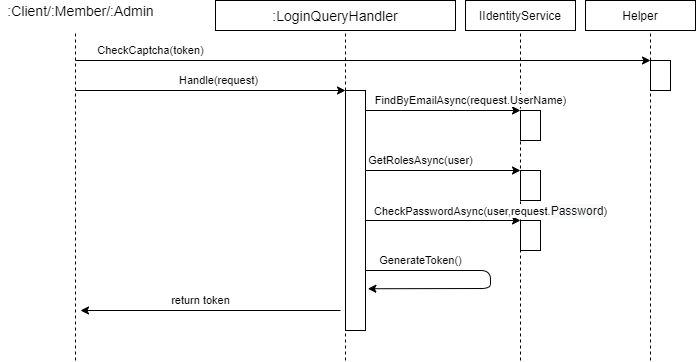

The diagram above was exported from draw.io. Its source (the exported page's mxGraphModel, read from the mxfile embedded in the PNG):
<mxGraphModel dx="1829" dy="690" grid="1" gridSize="10" guides="1" tooltips="1" connect="1" arrows="1" fold="1" page="1" pageScale="1" pageWidth="827" pageHeight="1169" math="0" shadow="0">
  <root>
    <mxCell id="0" />
    <mxCell id="1" parent="0" />
    <mxCell id="yP1wBA7DQTCFsv9yG_OC-85" value="IIdentityService" style="rounded=0;whiteSpace=wrap;html=1;" parent="1" vertex="1">
      <mxGeometry x="465" y="10" width="110" height="30" as="geometry" />
    </mxCell>
    <mxCell id="yP1wBA7DQTCFsv9yG_OC-86" value="&lt;span style=&quot;font-size: 14px&quot;&gt;:LoginQueryHandler&lt;/span&gt;" style="rounded=0;whiteSpace=wrap;html=1;" parent="1" vertex="1">
      <mxGeometry x="215" y="10" width="240" height="30" as="geometry" />
    </mxCell>
    <mxCell id="yP1wBA7DQTCFsv9yG_OC-87" value="Handle(request)" style="endArrow=classic;html=1;entryX=0;entryY=0;entryDx=0;entryDy=0;" parent="1" target="yP1wBA7DQTCFsv9yG_OC-92" edge="1">
      <mxGeometry x="0.0588" y="10" width="50" height="50" relative="1" as="geometry">
        <mxPoint x="75" y="100" as="sourcePoint" />
        <mxPoint x="340" y="100" as="targetPoint" />
        <mxPoint as="offset" />
      </mxGeometry>
    </mxCell>
    <mxCell id="yP1wBA7DQTCFsv9yG_OC-89" value="" style="endArrow=none;dashed=1;html=1;fontSize=11;" parent="1" edge="1">
      <mxGeometry width="50" height="50" relative="1" as="geometry">
        <mxPoint x="75" y="370" as="sourcePoint" />
        <mxPoint x="75" y="40" as="targetPoint" />
      </mxGeometry>
    </mxCell>
    <mxCell id="yP1wBA7DQTCFsv9yG_OC-90" value="" style="endArrow=none;dashed=1;html=1;fontSize=11;" parent="1" edge="1">
      <mxGeometry width="50" height="50" relative="1" as="geometry">
        <mxPoint x="345" y="370" as="sourcePoint" />
        <mxPoint x="345" y="40" as="targetPoint" />
      </mxGeometry>
    </mxCell>
    <mxCell id="yP1wBA7DQTCFsv9yG_OC-91" value="" style="endArrow=none;dashed=1;html=1;fontSize=11;" parent="1" edge="1">
      <mxGeometry width="50" height="50" relative="1" as="geometry">
        <mxPoint x="520" y="370" as="sourcePoint" />
        <mxPoint x="520" y="40" as="targetPoint" />
      </mxGeometry>
    </mxCell>
    <mxCell id="yP1wBA7DQTCFsv9yG_OC-92" value="" style="rounded=0;whiteSpace=wrap;html=1;fontSize=11;" parent="1" vertex="1">
      <mxGeometry x="345" y="100" width="20" height="240" as="geometry" />
    </mxCell>
    <mxCell id="yP1wBA7DQTCFsv9yG_OC-101" value=":Client/:Member/:Admin" style="text;html=1;align=center;verticalAlign=middle;resizable=0;points=[];autosize=1;fontSize=14;" parent="1" vertex="1">
      <mxGeometry y="10" width="160" height="20" as="geometry" />
    </mxCell>
    <mxCell id="yP1wBA7DQTCFsv9yG_OC-102" value="Helper" style="rounded=0;whiteSpace=wrap;html=1;" parent="1" vertex="1">
      <mxGeometry x="585" y="10" width="110" height="30" as="geometry" />
    </mxCell>
    <mxCell id="yP1wBA7DQTCFsv9yG_OC-103" value="" style="endArrow=none;dashed=1;html=1;fontSize=11;" parent="1" edge="1">
      <mxGeometry width="50" height="50" relative="1" as="geometry">
        <mxPoint x="650" y="370" as="sourcePoint" />
        <mxPoint x="650" y="40" as="targetPoint" />
      </mxGeometry>
    </mxCell>
    <mxCell id="yP1wBA7DQTCFsv9yG_OC-105" value="" style="rounded=0;whiteSpace=wrap;html=1;fontSize=11;" parent="1" vertex="1">
      <mxGeometry x="650" y="70" width="20" height="30" as="geometry" />
    </mxCell>
    <mxCell id="yP1wBA7DQTCFsv9yG_OC-110" value="CheckCaptcha(token)" style="endArrow=classic;html=1;entryX=0;entryY=0;entryDx=0;entryDy=0;" parent="1" target="yP1wBA7DQTCFsv9yG_OC-105" edge="1">
      <mxGeometry x="-0.7391" y="10" width="50" height="50" relative="1" as="geometry">
        <mxPoint x="75" y="70" as="sourcePoint" />
        <mxPoint x="345" y="70" as="targetPoint" />
        <mxPoint as="offset" />
      </mxGeometry>
    </mxCell>
    <mxCell id="yP1wBA7DQTCFsv9yG_OC-111" value="FindByEmailAsync(request.UserName)" style="endArrow=classic;html=1;" parent="1" edge="1">
      <mxGeometry x="0.3548" y="10" width="50" height="50" relative="1" as="geometry">
        <mxPoint x="365" y="120" as="sourcePoint" />
        <mxPoint x="520" y="120" as="targetPoint" />
        <mxPoint as="offset" />
      </mxGeometry>
    </mxCell>
    <mxCell id="yP1wBA7DQTCFsv9yG_OC-112" value="" style="rounded=0;whiteSpace=wrap;html=1;fontSize=11;" parent="1" vertex="1">
      <mxGeometry x="520" y="120" width="20" height="30" as="geometry" />
    </mxCell>
    <mxCell id="yP1wBA7DQTCFsv9yG_OC-113" value="GetRolesAsync(user)" style="endArrow=classic;html=1;" parent="1" edge="1">
      <mxGeometry x="-0.2903" y="10" width="50" height="50" relative="1" as="geometry">
        <mxPoint x="365" y="180" as="sourcePoint" />
        <mxPoint x="520" y="180" as="targetPoint" />
        <mxPoint as="offset" />
      </mxGeometry>
    </mxCell>
    <mxCell id="yP1wBA7DQTCFsv9yG_OC-114" value="" style="rounded=0;whiteSpace=wrap;html=1;fontSize=11;" parent="1" vertex="1">
      <mxGeometry x="520" y="180" width="20" height="30" as="geometry" />
    </mxCell>
    <mxCell id="yP1wBA7DQTCFsv9yG_OC-115" value="CheckPasswordAsync(user,request.&lt;span style=&quot;font-size: 12px ; text-align: left ; background-color: rgb(248 , 249 , 250)&quot;&gt;Password&lt;/span&gt;)" style="endArrow=classic;html=1;" parent="1" edge="1">
      <mxGeometry x="0.6129" y="10" width="50" height="50" relative="1" as="geometry">
        <mxPoint x="365" y="230" as="sourcePoint" />
        <mxPoint x="520" y="230" as="targetPoint" />
        <mxPoint as="offset" />
      </mxGeometry>
    </mxCell>
    <mxCell id="yP1wBA7DQTCFsv9yG_OC-116" value="" style="rounded=0;whiteSpace=wrap;html=1;fontSize=11;" parent="1" vertex="1">
      <mxGeometry x="520" y="230" width="20" height="30" as="geometry" />
    </mxCell>
    <mxCell id="yP1wBA7DQTCFsv9yG_OC-117" value="&lt;span style=&quot;font-family: &amp;#34;helvetica&amp;#34;&quot;&gt;GenerateToken(&lt;/span&gt;&lt;span style=&quot;font-family: &amp;#34;helvetica&amp;#34;&quot;&gt;)&lt;/span&gt;" style="endArrow=classic;html=1;entryX=1.118;entryY=0.826;entryDx=0;entryDy=0;entryPerimeter=0;exitX=1;exitY=0.75;exitDx=0;exitDy=0;" parent="1" source="yP1wBA7DQTCFsv9yG_OC-92" target="yP1wBA7DQTCFsv9yG_OC-92" edge="1">
      <mxGeometry x="-0.5859" y="10" width="50" height="50" relative="1" as="geometry">
        <mxPoint x="365" y="270" as="sourcePoint" />
        <mxPoint x="490" y="310" as="targetPoint" />
        <mxPoint as="offset" />
        <Array as="points">
          <mxPoint x="490" y="280" />
          <mxPoint x="490" y="298" />
        </Array>
      </mxGeometry>
    </mxCell>
    <mxCell id="yP1wBA7DQTCFsv9yG_OC-118" value="return token" style="endArrow=classic;html=1;" parent="1" edge="1">
      <mxGeometry x="0.0769" y="-10" width="50" height="50" relative="1" as="geometry">
        <mxPoint x="340" y="320" as="sourcePoint" />
        <mxPoint x="80" y="320" as="targetPoint" />
        <mxPoint as="offset" />
      </mxGeometry>
    </mxCell>
  </root>
</mxGraphModel>